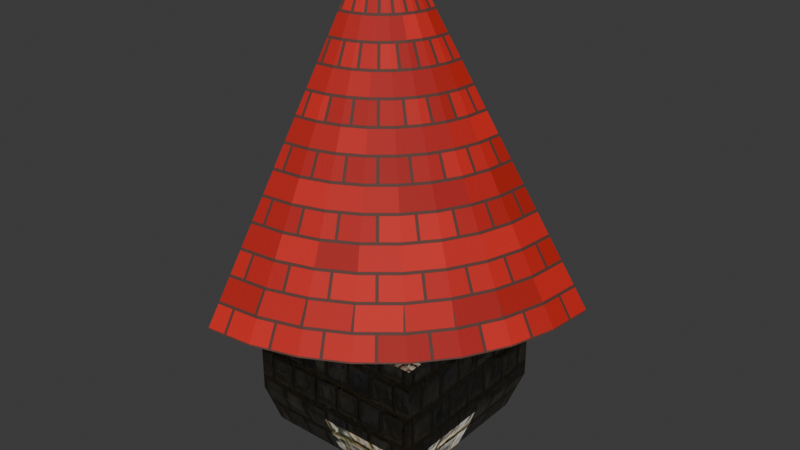 # Source: tower_roof.blend  (saved by Blender 5.2.45; exported with 4.5.12 LTS)
import bpy
from mathutils import Matrix  # noqa: F401  (used for matrix-valued properties, if any)

bpy.ops.wm.read_factory_settings(use_empty=True)
scene = bpy.context.scene
scene.name = 'Scene'

# ---- images (referenced by path relative to the original .blend; pixels are not part of the script)
import os
ASSET_DIR = os.environ.get("B2B_ASSET_DIR", "")  # directory of the original .blend (textures are referenced by path, not embedded)
HERE = os.path.dirname(os.path.abspath(__file__))  # packed textures are extracted next to this script under _unpacked/

def load_image(name, relpath, width, height, colorspace="sRGB"):
    """Load a texture the original file referenced (path relative to the .blend, or extracted next to this script)."""
    p = next((c for c in (os.path.join(HERE, relpath), os.path.join(ASSET_DIR, relpath)) if relpath and os.path.exists(c)), "")
    if p:
        img = bpy.data.images.load(p, check_existing=True)
        img.name = name
    else:  # same state as the original file: an image datablock whose file is absent (Cycles renders it pink)
        img = bpy.data.images.new(name, width, height)
        img.source = "FILE"
        img.filepath = "//" + (relpath or name)
    img.colorspace_settings.name = colorspace
    return img
img_diffuse_jpg = load_image('diffuse.jpg', '_unpacked/diffuse.cf24b468.jpg', 256, 256, 'sRGB')
img_displacement_jpg_001 = load_image('displacement.jpg.001', '_unpacked/displacement.2ac6dc08.jpg', 256, 256, 'sRGB')
img_normal_jpg_001 = load_image('normal.jpg.001', '_unpacked/normal.008e29cc.jpg', 256, 256, 'sRGB')
img_roughness_jpg_001 = load_image('roughness.jpg.001', '_unpacked/roughness.de32a3be.jpg', 256, 256, 'sRGB')

# ---- materials (node trees are filled in below, after node groups)
mat_wall = bpy.data.materials.new('Wall')
mat_vibrant_red_roof_bricks = bpy.data.materials.new('Vibrant red roof bricks')

# ---- material node trees
mat_wall.use_nodes = True; mat_wall.node_tree.nodes.clear()
_N = mat_wall.node_tree.nodes; _L = mat_wall.node_tree.links
n0 = _N.new('ShaderNodeBsdfPrincipled'); n0.name = 'Principled BSDF.001'; n0.location = (-645, 407)
n1 = _N.new('ShaderNodeOutputMaterial'); n1.name = 'Material Output.001'; n1.location = (-228, 139)
n2 = _N.new('ShaderNodeTexImage'); n2.name = 'Diffuse'; n2.location = (-1291, 464)
n2.image = img_diffuse_jpg
n3 = _N.new('ShaderNodeTexImage'); n3.name = 'Displacement'; n3.location = (-607, 36)
n3.image = img_displacement_jpg_001
n4 = _N.new('ShaderNodeTexImage'); n4.name = 'Normal'; n4.location = (-1269, -153)
n4.image = img_normal_jpg_001
n5 = _N.new('ShaderNodeTexImage'); n5.name = 'Roughness'; n5.location = (-1288, 164)
n5.image = img_roughness_jpg_001
n6 = _N.new('ShaderNodeNormalMap'); n6.name = 'Normal Map'; n6.location = (-877, 65)
_L.new(n0.outputs[0], n1.inputs[0])
_L.new(n3.outputs[0], n1.inputs[2])
_L.new(n5.outputs[0], n0.inputs[2])
_L.new(n2.outputs[0], n0.inputs[0])
_L.new(n6.outputs[0], n0.inputs[5])
_L.new(n4.outputs[0], n6.inputs[1])
n1.is_active_output = True
mat_vibrant_red_roof_bricks.use_nodes = True; mat_vibrant_red_roof_bricks.node_tree.nodes.clear()
_N = mat_vibrant_red_roof_bricks.node_tree.nodes; _L = mat_vibrant_red_roof_bricks.node_tree.links
n0 = _N.new('ShaderNodeTexCoord'); n0.name = 'Texture Coordinate'; n0.location = (0, 0)
n1 = _N.new('ShaderNodeTexBrick'); n1.name = 'Red brick courses'; n1.location = (0, 0)
n1.width = 180
n1.inputs[1].default_value = (0.65, 0.012, 0.007, 1.0)
n1.inputs[2].default_value = (0.37, 0.005, 0.003, 1.0)
n1.inputs[3].default_value = (0.095, 0.035, 0.025, 1.0)
n1.inputs[4].default_value = 1.0
n1.inputs[5].default_value = 0.009
n1.inputs[6].default_value = 0.006
n1.inputs[8].default_value = 0.3
n1.inputs[9].default_value = 0.16
n2 = _N.new('ShaderNodeBump'); n2.name = 'Bump'; n2.location = (0, 0)
n2.invert = True
n2.inputs[0].default_value = 0.35
n2.inputs[1].default_value = 0.018
n3 = _N.new('ShaderNodeTexNoise'); n3.name = 'Noise Texture'; n3.location = (0, 0)
n3.width = 160
n3.inputs[2].default_value = 75.0
n4 = _N.new('ShaderNodeBump'); n4.name = 'Bump.001'; n4.location = (0, 0)
n4.inputs[0].default_value = 0.15
n4.inputs[1].default_value = 0.006
n5 = _N.new('ShaderNodeBsdfPrincipled'); n5.name = 'Principled BSDF'; n5.location = (0, 0)
n5.inputs[2].default_value = 0.75
n5.inputs[10].default_value = 0.005
n6 = _N.new('ShaderNodeOutputMaterial'); n6.name = 'Material Output'; n6.location = (0, 0)
_L.new(n0.outputs[2], n1.inputs[0])
_L.new(n1.outputs[1], n2.inputs[3])
_L.new(n0.outputs[0], n3.inputs[0])
_L.new(n3.outputs[0], n4.inputs[3])
_L.new(n2.outputs[0], n4.inputs[4])
_L.new(n1.outputs[0], n5.inputs[0])
_L.new(n4.outputs[0], n5.inputs[5])
_L.new(n5.outputs[0], n6.inputs[0])
n6.is_active_output = True

# ---- world
world_world = bpy.data.worlds.new('World'); scene.world = world_world
world_world.use_nodes = True; world_world.node_tree.nodes.clear()
_N = world_world.node_tree.nodes; _L = world_world.node_tree.links
n0 = _N.new('ShaderNodeOutputWorld'); n0.name = 'World Output'; n0.location = (200, 100)
n1 = _N.new('ShaderNodeBackground'); n1.name = 'Background'; n1.location = (-200, 100)
n1.inputs[0].default_value = (0.05088, 0.05088, 0.05088, 1.0)
_L.new(n1.outputs[0], n0.inputs[0])
n0.is_active_output = True
world_world.color = (0.05088, 0.05088, 0.05088)
world_world.sun_shadow_jitter_overblur = 0.0

# ---- meshes
me_plane = bpy.data.meshes.new('Plane')
me_plane.from_pydata([(-1.0, -1.0, 0.0), (1.0, -1.0, 0.0), (-1.0, 1.0, 0.0), (1.0, 1.0, 0.0)], [], [(0, 1, 3, 2)])
_uv = me_plane.uv_layers.new(name='UVMap')
_uv.uv.foreach_set('vector', [0.0, 0.0, 1.0, 0.0, 1.0, 1.0, 0.0, 1.0])
me_plane.update()
me_cube_001 = bpy.data.meshes.new('Cube.001')
me_cube_001.from_pydata([(-1.0, -2.0, 0.0), (-1.0, -2.5, 2.0), (-1.0, 0.0, 0.0), (-1.0, 0.0, 2.0), (-1.0, -2.5, 2.0), (-1.0, 0.0, 2.0), (-1.0, -2.5, 4.0), (-1.0, 0.0, 4.0), (-1.0, -2.5, 4.0), (-1.0, 0.0, 4.0), (-1.0, -2.5, 4.0), (-1.0, 0.0, 4.0), (1.25, -2.5, 4.0), (0.0, 0.0, 0.0), (0.0, 0.0, 2.0), (0.0, -2.0, 0.0), (0.0, -2.5, 2.0), (0.0, 0.0, 2.0), (0.0, -2.5, 2.0), (0.0, 0.0, 4.0), (0.0, -2.5, 4.0), (0.0, 0.0, 4.0), (0.0, -2.5, 4.0), (0.0, 0.0, 4.0), (0.0, -2.5, 4.0), (-0.5, 0.0, 0.0), (-0.5, -2.5, 2.0), (-0.5, -2.5, 2.0), (-0.5, -2.5, 4.0), (-0.5, -2.5, 4.0), (-0.5, -2.5, 4.0), (-0.5, 0.0, 2.0), (-0.5, -2.0, 0.0), (-0.5, 0.0, 2.0), (-0.5, 0.0, 4.0), (-0.5, 0.0, 4.0), (-0.5, 0.0, 4.0), (-1.0, -2.5, 6.0), (-1.0, 0.0, 6.0), (-0.5, -2.5, 6.0), (-0.5, 0.0, 6.0), (-0.5, -2.0, 0.0), (0.0, -2.0, 0.0), (0.0, -2.5, 2.0), (-0.5, -2.5, 2.0), (1.0, -2.0, 0.0), (1.0, -2.5, 2.0), (1.25, -2.5, 2.0), (1.25, -2.5, 4.0), (1.25, -2.5, 4.0), (1.25, -2.5, 6.0)], [], [(0, 1, 3, 2), (32, 26, 1, 0), (5, 4, 6, 7), (3, 1, 4, 5), (31, 3, 5, 33), (34, 7, 9, 35), (33, 5, 7, 34), (7, 6, 8, 9), (11, 10, 37, 38), (9, 8, 10, 11), (35, 9, 11, 36), (29, 22, 24, 30), (28, 20, 22, 29), (27, 18, 20, 28), (26, 16, 18, 27), (25, 13, 15, 32), (25, 31, 14, 13), (2, 3, 31, 25), (2, 25, 32, 0), (1, 26, 27, 4), (4, 27, 28, 6), (6, 28, 29, 8), (8, 29, 30, 10), (21, 35, 36, 23), (23, 36, 30, 24), (17, 33, 34, 19), (19, 34, 35, 21), (14, 31, 33, 17), (15, 16, 43, 42), (40, 38, 37, 39), (30, 36, 40, 39), (10, 30, 39, 37), (36, 11, 38, 40), (12, 23, 24), (42, 43, 44, 41), (32, 15, 42, 41), (16, 26, 44, 43), (26, 32, 41, 44), (42, 43, 46, 45), (20, 18, 47, 48), (45, 46, 47), (39, 30, 49, 50), (39, 40, 50), (36, 40, 23), (40, 23, 50)])
_uv = me_cube_001.uv_layers.new(name='UVMap')
_uv.uv.foreach_set('vector', [0.0, 0.0, -0.125, 0.1235, 0.5, 0.1235, 0.5, 0.0, 0.25, 0.0, 0.25, 0.1235, 0.0, 0.1235, 0.0, 0.0, 0.5, 0.1235, -0.125, 0.1235, -0.125, 0.2469, 0.5, 0.2469, 0.5, 0.0, -0.125, 0.0, -0.125, 0.0, 0.5, 0.0, 0.25, 0.2058, 0.0, 0.2058, 0.0, 0.2058, 0.25, 0.2058, 0.25, 0.2058, 0.0, 0.2058, 0.0, 0.2058, 0.25, 0.2058, 0.25, 0.1235, 0.0, 0.1235, 0.0, 0.2469, 0.25, 0.2469, 0.5, 0.0, -0.125, 0.0, -0.125, 0.0, 0.5, 0.0, 0.5, 0.2469, -0.125, 0.2469, -0.125, 0.3704, 0.5, 0.3704, 0.5, 0.0, -0.125, 0.0, -0.125, 0.0, 0.5, 0.0, 0.25, 0.2058, 0.0, 0.2058, 0.0, 0.2058, 0.25, 0.2058, 0.25, -0.05144, 0.5, -0.05144, 0.5, -0.05144, 0.25, -0.05144, 0.25, -0.05144, 0.5, -0.05144, 0.5, -0.05144, 0.25, -0.05144, 0.25, 0.1235, 0.5, 0.1235, 0.5, 0.2469, 0.25, 0.2469, 0.25, -0.05144, 0.5, -0.05144, 0.5, -0.05144, 0.25, -0.05144, 0.5, 0.1029, 0.5, 0.2058, 0.0, 0.2058, 0.0, 0.1029, 0.25, 0.0, 0.25, 0.1235, 0.5, 0.1235, 0.5, 0.0, 0.0, 0.0, 0.0, 0.1235, 0.25, 0.1235, 0.25, 0.0, 0.5, 0.0, 0.5, 0.1029, 0.0, 0.1029, 0.0, 0.0, 0.0, -0.05144, 0.25, -0.05144, 0.25, -0.05144, 0.0, -0.05144, 0.0, 0.1235, 0.25, 0.1235, 0.25, 0.2469, 0.0, 0.2469, 0.0, -0.05144, 0.25, -0.05144, 0.25, -0.05144, 0.0, -0.05144, 0.0, -0.05144, 0.25, -0.05144, 0.25, -0.05144, 0.0, -0.05144, 0.5, 0.2058, 0.25, 0.2058, 0.25, 0.2058, 0.5, 0.2058, 0.5, 0.2058, 0.5, 0.1029, -0.125, 0.1029, -0.125, 0.2058, 0.5, 0.1235, 0.25, 0.1235, 0.25, 0.2469, 0.5, 0.2469, 0.5, 0.2058, 0.25, 0.2058, 0.25, 0.2058, 0.5, 0.2058, 0.5, 0.2058, 0.25, 0.2058, 0.25, 0.2058, 0.5, 0.2058, 0.0, 0.2058, -0.125, 0.2058, -0.125, 0.2058, 0.0, 0.2058, 0.5, 0.1029, 0.5, 0.0, -0.125, 0.0, -0.125, 0.1029, -0.125, 0.2469, 0.5, 0.2469, 0.5, 0.3704, -0.125, 0.3704, 0.0, 0.2469, 0.25, 0.2469, 0.25, 0.3704, 0.0, 0.3704, 0.25, 0.2469, 0.0, 0.2469, 0.0, 0.3704, 0.25, 0.3704, 1.125, -0.05144, 0.5, 0.2058, 0.5, -0.05144, 0.5, 0.0, 0.5, 0.1235, 0.25, 0.1235, 0.25, 0.0, 0.25, 0.0, 0.5, 0.0, 0.5, 0.0, 0.25, 0.0, 0.5, -0.05144, 0.25, -0.05144, 0.25, -0.05144, 0.5, -0.05144, -0.125, 0.1029, 0.0, 0.1029, 0.0, 0.1029, -0.125, 0.1029, 0.5, 0.0, 0.5, 0.1235, 1.0, 0.1235, 1.0, 0.0, 0.5, 0.2469, 0.5, 0.1235, 1.125, 0.1235, 1.125, 0.2469, 1.0, 0.0, 1.0, 0.1235, 1.125, 0.1235, 0.25, 0.3704, 0.25, 0.2469, 1.125, 0.2469, 1.125, 0.3704, 0.25, -0.05144, 0.25, 0.2058, 1.125, -0.05144, 0.25, 0.2469, 0.25, 0.3704, 0.5, 0.2469, 0.25, 0.3704, 0.5, 0.2469, 1.125, 0.3704])
me_cube_001.materials.append(mat_wall)
me_cube_001.update()
me_plane_001 = bpy.data.meshes.new('Plane.001')
me_plane_001.from_pydata([(-1.0, -1.0, 0.0), (1.0, -1.0, 0.0), (-1.0, 1.0, 0.0), (1.0, 1.0, 0.0)], [], [(0, 1, 3, 2)])
_uv = me_plane_001.uv_layers.new(name='UVMap')
_uv.uv.foreach_set('vector', [0.0, 0.0, 1.0, 0.0, 1.0, 1.0, 0.0, 1.0])
me_plane_001.update()
me_cone = bpy.data.meshes.new('Cone')
me_cone.from_pydata([(0.5068, 0.25, 0.45), (0.4922, 0.1024, 0.45), (0.4492, -0.03961, 0.45), (0.3792, -0.1705, 0.45), (0.2851, -0.2851, 0.45), (0.1705, -0.3792, 0.45), (0.03961, -0.4492, 0.45), (-0.1024, -0.4922, 0.45), (-0.25, -0.5068, 0.45), (-0.25, 0.25, 1.5)], [], [(0, 9, 1), (1, 9, 2), (2, 9, 3), (3, 9, 4), (4, 9, 5), (5, 9, 6), (6, 9, 7), (7, 9, 8), (1, 2, 3), (3, 4, 5), (5, 6, 7), (1, 3, 7), (3, 5, 7)])
_uv = me_cone.uv_layers.new(name='UVMap')
_uv.uv.foreach_set('vector', [-8.92e-08, 1.173e-07, -0.1482, 2.583, -0.2965, 1.173e-07, -0.2965, 1.173e-07, -0.4447, 2.583, -0.593, 1.173e-07, -0.593, 1.173e-07, -0.7412, 2.583, -0.8895, 1.173e-07, -0.8895, 1.173e-07, -1.038, 2.583, -1.186, 1.173e-07, -1.186, 1.173e-07, -1.334, 2.583, -1.482, 1.173e-07, -1.482, 1.173e-07, -1.631, 2.583, -1.779, 1.173e-07, -1.779, 1.173e-07, -1.927, 2.583, -2.075, 1.173e-07, -2.075, 1.173e-07, -2.224, 2.583, -2.372, 1.173e-07, -0.2965, 1.173e-07, -0.593, 1.173e-07, -0.8895, 1.173e-07, -0.8895, 1.173e-07, -1.186, 1.173e-07, -1.482, 1.173e-07, -1.482, 1.173e-07, -1.779, 1.173e-07, -2.075, 1.173e-07, -0.2965, 1.173e-07, -0.8895, 1.173e-07, -2.075, 1.173e-07, -0.8895, 1.173e-07, -1.482, 1.173e-07, -2.075, 1.173e-07])
me_cone.materials.append(mat_vibrant_red_roof_bricks)
me_cone.update()

# ---- objects
ob_plane = bpy.data.objects.new('Plane', me_plane)
ob_cube_001 = bpy.data.objects.new('Cube.001', me_cube_001)
ob_mirror = bpy.data.objects.new('Mirror', me_plane_001)
ob_cone = bpy.data.objects.new('Cone', me_cone)

# ---- transforms, parenting, visibility, modifiers, constraints
ob_plane.location = (0.0, 0.0, 0.0)
ob_plane.scale = (0.5, 0.5, 1.0)
ob_plane.hide_render = True
ob_cube_001.location = (0.0, 0.0, 0.0)
ob_cube_001.scale = (0.5, 0.25, 0.15)
_m = ob_cube_001.modifiers.new('Mirror', 'MIRROR')
_m.use_axis = (False, False, True)
_m.use_bisect_flip_axis = (True, True, False)
_m.mirror_object = ob_mirror
ob_mirror.location = (0.0, 0.0, 0.0)
ob_mirror.rotation_euler = (1.571, 0.0, -0.7854)
ob_mirror.hide_render = True
ob_cone.location = (0.0, 0.0, 0.0)
ob_cone.scale = (2.0, 2.0, 2.0)

# ---- collection membership
scene.collection.objects.link(ob_plane)
scene.collection.objects.link(ob_cube_001)
scene.collection.objects.link(ob_mirror)
scene.collection.objects.link(ob_cone)

# ---- scene / render settings (as saved in the file)
scene.frame_start = 1; scene.frame_end = 250; scene.frame_set(1)
scene.render.engine = 'BLENDER_EEVEE_NEXT'
scene.render.bake_bias = 0.0
scene.render.bake_samples = 0
scene.cycles.sampling_pattern = 'TABULATED_SOBOL'
scene.eevee.use_volume_custom_range = False
scene.eevee.fast_gi_thickness_far = 0.0
bpy.context.view_layer.update()

# ---- added for rendering (the .blend has no active camera and no usable light): camera, sun
cam_auto = bpy.data.cameras.new('AutoCamera')
cam_auto.lens = 50.0
cam_auto.sensor_width = 36.0
cam_auto.clip_end = 1000.0
ob_auto_camera = bpy.data.objects.new('AutoCamera', cam_auto)
scene.collection.objects.link(ob_auto_camera)
ob_auto_camera.location = (3.66657, -4.34853, 4.22783)
ob_auto_camera.rotation_euler = (1.09748, -7.21219e-08, 0.694738)
scene.camera = ob_auto_camera
light_auto_sun = bpy.data.lights.new('AutoSun', 'SUN')
light_auto_sun.energy = 3.0
light_auto_sun.angle = 0.0523599
ob_auto_sun = bpy.data.objects.new('AutoSun', light_auto_sun)
scene.collection.objects.link(ob_auto_sun)
ob_auto_sun.rotation_euler = (0.872665, 0.174533, 0.523599)
bpy.context.view_layer.update()
